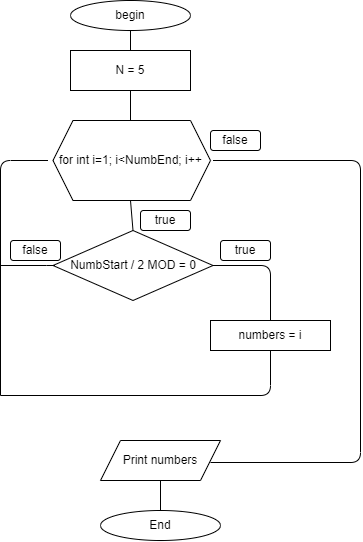

The diagram above was exported from draw.io. Its source (the exported page's mxGraphModel, read from the mxfile embedded in the PNG):
<mxGraphModel dx="506" dy="335" grid="1" gridSize="10" guides="1" tooltips="1" connect="1" arrows="1" fold="1" page="1" pageScale="1" pageWidth="827" pageHeight="1169" math="0" shadow="0">
  <root>
    <mxCell id="0" />
    <mxCell id="1" parent="0" />
    <mxCell id="2" value="begin" style="ellipse;whiteSpace=wrap;html=1;" vertex="1" parent="1">
      <mxGeometry x="140" y="30" width="120" height="30" as="geometry" />
    </mxCell>
    <mxCell id="3" value="N = 5" style="rounded=0;whiteSpace=wrap;html=1;" vertex="1" parent="1">
      <mxGeometry x="140" y="80" width="120" height="40" as="geometry" />
    </mxCell>
    <mxCell id="6" value="NumbStart / 2 MOD = 0" style="rhombus;whiteSpace=wrap;html=1;" vertex="1" parent="1">
      <mxGeometry x="122.5" y="260" width="160" height="70" as="geometry" />
    </mxCell>
    <mxCell id="7" value="numbers = i" style="rounded=0;whiteSpace=wrap;html=1;" vertex="1" parent="1">
      <mxGeometry x="280" y="350" width="120" height="30" as="geometry" />
    </mxCell>
    <mxCell id="9" value="" style="endArrow=none;html=1;entryX=0;entryY=0.5;entryDx=0;entryDy=0;" edge="1" parent="1" target="6">
      <mxGeometry width="50" height="50" relative="1" as="geometry">
        <mxPoint x="70" y="295" as="sourcePoint" />
        <mxPoint x="310" y="270" as="targetPoint" />
        <Array as="points">
          <mxPoint x="126" y="295" />
        </Array>
      </mxGeometry>
    </mxCell>
    <mxCell id="10" value="" style="endArrow=none;html=1;entryX=1;entryY=0.5;entryDx=0;entryDy=0;exitX=0.5;exitY=0;exitDx=0;exitDy=0;" edge="1" parent="1" source="7" target="6">
      <mxGeometry width="50" height="50" relative="1" as="geometry">
        <mxPoint x="260" y="320" as="sourcePoint" />
        <mxPoint x="310" y="270" as="targetPoint" />
        <Array as="points">
          <mxPoint x="340" y="295" />
        </Array>
      </mxGeometry>
    </mxCell>
    <mxCell id="11" value="" style="endArrow=none;html=1;entryX=0.5;entryY=1;entryDx=0;entryDy=0;" edge="1" parent="1" target="7">
      <mxGeometry width="50" height="50" relative="1" as="geometry">
        <mxPoint x="70" y="425" as="sourcePoint" />
        <mxPoint x="310" y="270" as="targetPoint" />
        <Array as="points">
          <mxPoint x="340" y="425" />
        </Array>
      </mxGeometry>
    </mxCell>
    <mxCell id="12" value="" style="endArrow=none;html=1;exitX=0;exitY=0.5;exitDx=0;exitDy=0;entryX=0;entryY=0.5;entryDx=0;entryDy=0;" edge="1" parent="1">
      <mxGeometry width="50" height="50" relative="1" as="geometry">
        <mxPoint x="70" y="425" as="sourcePoint" />
        <mxPoint x="117.5" y="190" as="targetPoint" />
        <Array as="points">
          <mxPoint x="70" y="190" />
        </Array>
      </mxGeometry>
    </mxCell>
    <mxCell id="13" value="" style="endArrow=none;html=1;entryX=0.5;entryY=1;entryDx=0;entryDy=0;exitX=0.5;exitY=0;exitDx=0;exitDy=0;" edge="1" parent="1" source="6">
      <mxGeometry width="50" height="50" relative="1" as="geometry">
        <mxPoint x="200" y="250" as="sourcePoint" />
        <mxPoint x="200" y="230" as="targetPoint" />
      </mxGeometry>
    </mxCell>
    <mxCell id="14" value="" style="endArrow=none;html=1;entryX=1;entryY=0.5;entryDx=0;entryDy=0;" edge="1" parent="1">
      <mxGeometry width="50" height="50" relative="1" as="geometry">
        <mxPoint x="280" y="492" as="sourcePoint" />
        <mxPoint x="282.5" y="190" as="targetPoint" />
        <Array as="points">
          <mxPoint x="430" y="492" />
          <mxPoint x="430" y="190" />
        </Array>
      </mxGeometry>
    </mxCell>
    <mxCell id="15" value="Print numbers" style="shape=parallelogram;perimeter=parallelogramPerimeter;whiteSpace=wrap;html=1;fixedSize=1;" vertex="1" parent="1">
      <mxGeometry x="170" y="470" width="120" height="40" as="geometry" />
    </mxCell>
    <mxCell id="17" value="End" style="ellipse;whiteSpace=wrap;html=1;" vertex="1" parent="1">
      <mxGeometry x="170" y="540" width="120" height="30" as="geometry" />
    </mxCell>
    <mxCell id="18" value="" style="endArrow=none;html=1;exitX=0.5;exitY=0;exitDx=0;exitDy=0;entryX=0.5;entryY=1;entryDx=0;entryDy=0;" edge="1" parent="1" source="17" target="15">
      <mxGeometry width="50" height="50" relative="1" as="geometry">
        <mxPoint x="200" y="490" as="sourcePoint" />
        <mxPoint x="223" y="520" as="targetPoint" />
      </mxGeometry>
    </mxCell>
    <mxCell id="19" value="true" style="rounded=1;whiteSpace=wrap;html=1;" vertex="1" parent="1">
      <mxGeometry x="210" y="240" width="50" height="20" as="geometry" />
    </mxCell>
    <mxCell id="20" value="false" style="rounded=1;whiteSpace=wrap;html=1;" vertex="1" parent="1">
      <mxGeometry x="280" y="160" width="50" height="20" as="geometry" />
    </mxCell>
    <mxCell id="21" value="true" style="rounded=1;whiteSpace=wrap;html=1;" vertex="1" parent="1">
      <mxGeometry x="290" y="270" width="50" height="20" as="geometry" />
    </mxCell>
    <mxCell id="22" value="false" style="rounded=1;whiteSpace=wrap;html=1;" vertex="1" parent="1">
      <mxGeometry x="80" y="270" width="50" height="20" as="geometry" />
    </mxCell>
    <mxCell id="24" value="for int i=1; i&amp;lt;NumbEnd; i++&amp;nbsp;" style="shape=hexagon;perimeter=hexagonPerimeter2;whiteSpace=wrap;html=1;fixedSize=1;" vertex="1" parent="1">
      <mxGeometry x="122.5" y="150" width="157.5" height="80" as="geometry" />
    </mxCell>
    <mxCell id="27" value="" style="endArrow=none;html=1;entryX=0.5;entryY=1;entryDx=0;entryDy=0;" edge="1" parent="1" target="3">
      <mxGeometry width="50" height="50" relative="1" as="geometry">
        <mxPoint x="200" y="150" as="sourcePoint" />
        <mxPoint x="250" y="130" as="targetPoint" />
      </mxGeometry>
    </mxCell>
    <mxCell id="28" value="" style="endArrow=none;html=1;entryX=0.5;entryY=1;entryDx=0;entryDy=0;exitX=0.5;exitY=0;exitDx=0;exitDy=0;" edge="1" parent="1" source="3" target="2">
      <mxGeometry width="50" height="50" relative="1" as="geometry">
        <mxPoint x="200" y="70" as="sourcePoint" />
        <mxPoint x="250" y="130" as="targetPoint" />
      </mxGeometry>
    </mxCell>
  </root>
</mxGraphModel>